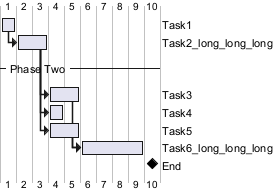

The diagram above was rendered by PlantUML. Its source (embedded in the PNG):
@startgantt
Label on last column and left aligned
[Task1] requires 1 days
then [Task2_long_long_long] as [T2] requires 2 days
-- Phase Two --
then [Task3] as [T3] requires 2 days
[Task4] as [T4] requires 1 day
[Task5] as [T5] requires 2 days
[T2] -> [T4]
[T2] -> [T5]
[Task6_long_long_long] as [T6] requires 4 days
[T3] -> [T6]
[T5] -> [T6]
[End] happens 1 day after [T6]'s end
@endgantt